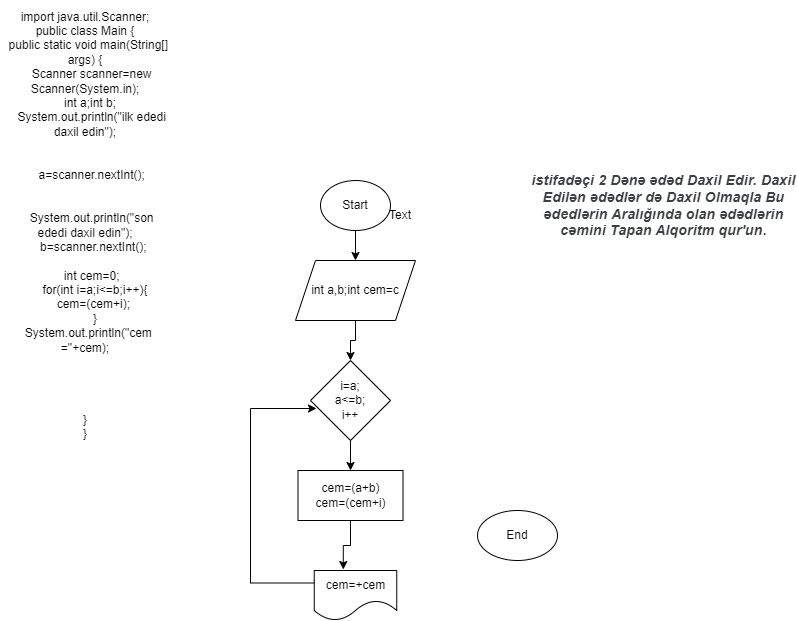

The diagram above was exported from draw.io. Its source (the exported page's mxGraphModel, read from the mxfile embedded in the PNG):
<mxGraphModel dx="880" dy="1637" grid="1" gridSize="10" guides="1" tooltips="1" connect="1" arrows="1" fold="1" page="1" pageScale="1" pageWidth="827" pageHeight="1169" math="0" shadow="0">
  <root>
    <mxCell id="0" />
    <mxCell id="1" parent="0" />
    <mxCell id="V-TamX_xX30KNl-j6Uoa-1" value="&lt;br&gt;&lt;b style=&quot;-webkit-tap-highlight-color: transparent; color: rgb(60, 64, 67); font-family: Roboto, Arial, sans-serif; font-size: 14px; font-style: normal; font-variant-ligatures: normal; font-variant-caps: normal; letter-spacing: 0.2px; orphans: 2; text-align: left; text-indent: 0px; text-transform: none; widows: 2; word-spacing: 0px; -webkit-text-stroke-width: 0px; white-space: normal; text-decoration-thickness: initial; text-decoration-style: initial; text-decoration-color: initial;&quot;&gt;&lt;i style=&quot;-webkit-tap-highlight-color: transparent;&quot;&gt;&lt;font style=&quot;-webkit-tap-highlight-color: transparent; vertical-align: inherit;&quot;&gt;&lt;font style=&quot;-webkit-tap-highlight-color: transparent; vertical-align: inherit;&quot;&gt;istifadəçi 2 Dənə ədəd Daxil Edir.&lt;span&gt;&amp;nbsp;&lt;/span&gt;&lt;/font&gt;&lt;font style=&quot;-webkit-tap-highlight-color: transparent; vertical-align: inherit;&quot;&gt;Daxil Edilən ədədlər də Daxil Olmaqla Bu ədedlərin Aralığında olan ədədlərin cəmini Tapan Alqoritm qur'un.&lt;/font&gt;&lt;/font&gt;&lt;/i&gt;&lt;/b&gt;&lt;div&gt;&lt;br/&gt;&lt;/div&gt;" style="text;html=1;align=center;verticalAlign=middle;whiteSpace=wrap;rounded=0;" vertex="1" parent="1">
      <mxGeometry x="540" y="-10" width="267" height="90" as="geometry" />
    </mxCell>
    <mxCell id="V-TamX_xX30KNl-j6Uoa-3" value="End" style="ellipse;whiteSpace=wrap;html=1;" vertex="1" parent="1">
      <mxGeometry x="487" y="340" width="80" height="50" as="geometry" />
    </mxCell>
    <mxCell id="V-TamX_xX30KNl-j6Uoa-6" style="edgeStyle=orthogonalEdgeStyle;rounded=0;orthogonalLoop=1;jettySize=auto;html=1;exitX=0.5;exitY=1;exitDx=0;exitDy=0;" edge="1" parent="1" source="V-TamX_xX30KNl-j6Uoa-4">
      <mxGeometry relative="1" as="geometry">
        <mxPoint x="365" y="90" as="targetPoint" />
      </mxGeometry>
    </mxCell>
    <mxCell id="V-TamX_xX30KNl-j6Uoa-4" value="Start" style="ellipse;whiteSpace=wrap;html=1;" vertex="1" parent="1">
      <mxGeometry x="330" y="10" width="70" height="50" as="geometry" />
    </mxCell>
    <mxCell id="V-TamX_xX30KNl-j6Uoa-9" style="edgeStyle=orthogonalEdgeStyle;rounded=0;orthogonalLoop=1;jettySize=auto;html=1;exitX=0.5;exitY=1;exitDx=0;exitDy=0;entryX=0.5;entryY=0;entryDx=0;entryDy=0;" edge="1" parent="1" source="V-TamX_xX30KNl-j6Uoa-5" target="V-TamX_xX30KNl-j6Uoa-8">
      <mxGeometry relative="1" as="geometry" />
    </mxCell>
    <mxCell id="V-TamX_xX30KNl-j6Uoa-5" value="int a,b;int cem=c" style="shape=parallelogram;perimeter=parallelogramPerimeter;whiteSpace=wrap;html=1;fixedSize=1;" vertex="1" parent="1">
      <mxGeometry x="305" y="90" width="120" height="60" as="geometry" />
    </mxCell>
    <mxCell id="V-TamX_xX30KNl-j6Uoa-13" value="" style="edgeStyle=orthogonalEdgeStyle;rounded=0;orthogonalLoop=1;jettySize=auto;html=1;" edge="1" parent="1" source="V-TamX_xX30KNl-j6Uoa-8" target="V-TamX_xX30KNl-j6Uoa-11">
      <mxGeometry relative="1" as="geometry" />
    </mxCell>
    <mxCell id="V-TamX_xX30KNl-j6Uoa-8" value="i=a;&lt;div&gt;a&amp;lt;=b;&lt;div&gt;i++&lt;/div&gt;&lt;/div&gt;" style="rhombus;whiteSpace=wrap;html=1;" vertex="1" parent="1">
      <mxGeometry x="320" y="190" width="80" height="80" as="geometry" />
    </mxCell>
    <mxCell id="V-TamX_xX30KNl-j6Uoa-11" value="cem=(a+b)&lt;div&gt;cem=(cem+i)&lt;/div&gt;" style="rounded=0;whiteSpace=wrap;html=1;" vertex="1" parent="1">
      <mxGeometry x="307.5" y="300" width="105" height="50" as="geometry" />
    </mxCell>
    <mxCell id="V-TamX_xX30KNl-j6Uoa-14" value="cem=+cem" style="shape=document;whiteSpace=wrap;html=1;boundedLbl=1;size=0.4;" vertex="1" parent="1">
      <mxGeometry x="323.75" y="400" width="82.5" height="50" as="geometry" />
    </mxCell>
    <mxCell id="V-TamX_xX30KNl-j6Uoa-15" style="edgeStyle=orthogonalEdgeStyle;rounded=0;orthogonalLoop=1;jettySize=auto;html=1;exitX=0.5;exitY=1;exitDx=0;exitDy=0;entryX=0.352;entryY=-0.02;entryDx=0;entryDy=0;entryPerimeter=0;" edge="1" parent="1" source="V-TamX_xX30KNl-j6Uoa-11" target="V-TamX_xX30KNl-j6Uoa-14">
      <mxGeometry relative="1" as="geometry" />
    </mxCell>
    <mxCell id="V-TamX_xX30KNl-j6Uoa-17" style="edgeStyle=orthogonalEdgeStyle;rounded=0;orthogonalLoop=1;jettySize=auto;html=1;exitX=0;exitY=0.25;exitDx=0;exitDy=0;entryX=0.075;entryY=0.6;entryDx=0;entryDy=0;entryPerimeter=0;" edge="1" parent="1" source="V-TamX_xX30KNl-j6Uoa-14" target="V-TamX_xX30KNl-j6Uoa-8">
      <mxGeometry relative="1" as="geometry">
        <Array as="points">
          <mxPoint x="260" y="413" />
          <mxPoint x="260" y="238" />
        </Array>
      </mxGeometry>
    </mxCell>
    <mxCell id="9yWAU4ST-fHA799o0jTU-1" value="Text" style="text;html=1;align=center;verticalAlign=middle;whiteSpace=wrap;rounded=0;" vertex="1" parent="1">
      <mxGeometry x="380" y="30" width="60" height="30" as="geometry" />
    </mxCell>
    <mxCell id="9yWAU4ST-fHA799o0jTU-2" value="import java.util.Scanner;&#10;public class Main {&#10;  public static void main(String[] args) {&#10;    Scanner scanner=new Scanner(System.in);&#10;   int a;int b;&#10;    System.out.println(&quot;ilk ededi daxil edin&quot;);&#10;&#10;&#10;    a=scanner.nextInt();&#10;&#10;&#10;    System.out.println(&quot;son ededi daxil edin&quot;);&#10;     b=scanner.nextInt();&#10;    &#10;    int cem=0;&#10;      for(int i=a;i&lt;=b;i++){&#10;     cem=(cem+i);&#10;      }&#10;  System.out.println(&quot;cem =&quot;+cem);&#10;&#10;&#10;&#10;&#10;}&#10;}" style="text;html=1;align=center;verticalAlign=middle;whiteSpace=wrap;rounded=0;" vertex="1" parent="1">
      <mxGeometry x="10" y="-170" width="170" height="450" as="geometry" />
    </mxCell>
  </root>
</mxGraphModel>